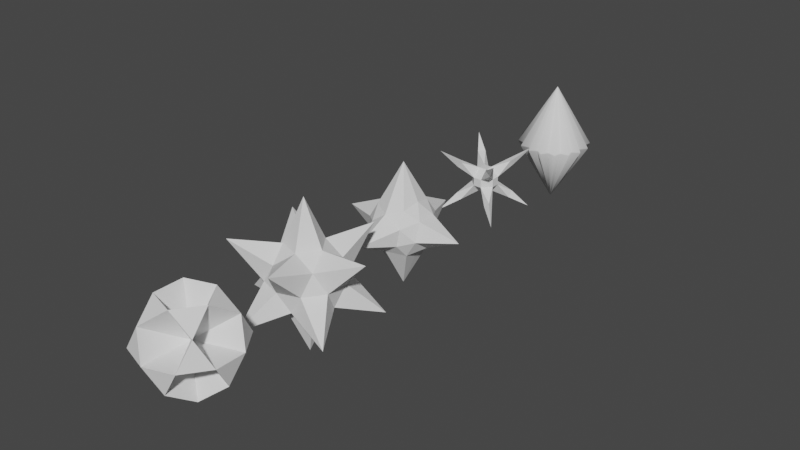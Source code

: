 # Source: gem.blend  (saved by Blender 2.83.19; exported with 4.5.12 LTS)
import bpy
from mathutils import Matrix  # noqa: F401  (used for matrix-valued properties, if any)

bpy.ops.wm.read_factory_settings(use_empty=True)
scene = bpy.context.scene
scene.name = 'Scene'

# ---- collections
col_collection = bpy.data.collections.new('Collection'); scene.collection.children.link(col_collection)

# ---- world
world_world = bpy.data.worlds.new('World'); scene.world = world_world
world_world.use_nodes = True; world_world.node_tree.nodes.clear()
_N = world_world.node_tree.nodes; _L = world_world.node_tree.links
n0 = _N.new('ShaderNodeOutputWorld'); n0.name = 'World Output'; n0.location = (300, 300)
n1 = _N.new('ShaderNodeBackground'); n1.name = 'Background'; n1.location = (10, 300)
n1.inputs[0].default_value = (0.05088, 0.05088, 0.05088, 1.0)
_L.new(n1.outputs[0], n0.inputs[0])
n0.is_active_output = True
world_world.color = (0.05088, 0.05088, 0.05088)
world_world.use_sun_shadow = False
world_world.sun_shadow_jitter_overblur = 0.0

# ---- meshes
me_ico = bpy.data.meshes.new('Ico 球體')
me_ico.from_pydata([(0.0, 0.0, -2.0), (0.7236, -0.5257, -0.4472), (-0.2764, -0.8506, -0.4472), (-0.8944, 0.0, -0.4472), (-0.2764, 0.8506, -0.4472), (0.7236, 0.5257, -0.4472), (0.2764, -0.8506, 0.4472), (-0.7236, -0.5257, 0.4472), (-0.7236, 0.5257, 0.4472), (0.2764, 0.8506, 0.4472), (0.8944, 0.0, 0.4472), (0.0, 0.0, 2.0), (-0.1625, -0.5, -0.8507), (0.4253, -0.309, -0.8507), (0.2629, -0.809, -0.5257), (0.8506, 0.0, -0.5257), (0.4253, 0.309, -0.8507), (-0.5257, 0.0, -0.8507), (-0.6882, -0.5, -0.5257), (-0.1625, 0.5, -0.8507), (-0.6882, 0.5, -0.5257), (0.2629, 0.809, -0.5257), (1.951, 0.0, 0.0), (1.951, 0.0, 0.0), (0.0, -2.0, 0.0), (0.5878, -0.809, 0.0), (-1.951, 0.0, 0.0), (-0.5878, -0.809, 0.0), (-0.5878, 0.809, 0.0), (-1.951, 0.0, 0.0), (0.5878, 0.809, 0.0), (0.0, 2.0, 0.0), (0.6882, -0.5, 0.5257), (-0.2629, -0.809, 0.5257), (-0.8506, 0.0, 0.5257), (-0.2629, 0.809, 0.5257), (0.6882, 0.5, 0.5257), (0.1625, -0.5, 0.8507), (0.5257, 0.0, 0.8507), (-0.4253, -0.309, 0.8507), (-0.4253, 0.309, 0.8507), (0.1625, 0.5, 0.8507)], [], [(0, 13, 12), (1, 13, 15), (0, 12, 17), (0, 17, 19), (0, 19, 16), (1, 15, 22), (2, 14, 24), (3, 18, 26), (4, 20, 28), (5, 21, 30), (1, 22, 25), (2, 24, 27), (3, 26, 29), (4, 28, 31), (5, 30, 23), (6, 32, 37), (7, 33, 39), (8, 34, 40), (9, 35, 41), (10, 36, 38), (38, 41, 11), (38, 36, 41), (36, 9, 41), (41, 40, 11), (41, 35, 40), (35, 8, 40), (40, 39, 11), (40, 34, 39), (34, 7, 39), (39, 37, 11), (39, 33, 37), (33, 6, 37), (37, 38, 11), (37, 32, 38), (32, 10, 38), (23, 36, 10), (23, 30, 36), (30, 9, 36), (31, 35, 9), (31, 28, 35), (28, 8, 35), (29, 34, 8), (29, 26, 34), (26, 7, 34), (27, 33, 7), (27, 24, 33), (24, 6, 33), (25, 32, 6), (25, 22, 32), (22, 10, 32), (30, 31, 9), (30, 21, 31), (21, 4, 31), (28, 29, 8), (28, 20, 29), (20, 3, 29), (26, 27, 7), (26, 18, 27), (18, 2, 27), (24, 25, 6), (24, 14, 25), (14, 1, 25), (22, 23, 10), (22, 15, 23), (15, 5, 23), (16, 21, 5), (16, 19, 21), (19, 4, 21), (19, 20, 4), (19, 17, 20), (17, 3, 20), (17, 18, 3), (17, 12, 18), (12, 2, 18), (15, 16, 5), (15, 13, 16), (13, 0, 16), (12, 14, 2), (12, 13, 14), (13, 1, 14)])
_uv = me_ico.uv_layers.new(name='UVMap')
_uv.uv.foreach_set('vector', [0.8182, 0.0, 0.7727, 0.07873, 0.8636, 0.07873, 0.7273, 0.1575, 0.6818, 0.07873, 0.6364, 0.1575, 0.09091, 0.0, 0.04545, 0.07873, 0.1364, 0.07873, 0.2727, 0.0, 0.2273, 0.07873, 0.3182, 0.07873, 0.4545, 0.0, 0.4091, 0.07873, 0.5, 0.07873, 0.7273, 0.1575, 0.6364, 0.1575, 0.6818, 0.2362, 0.9091, 0.1575, 0.8182, 0.1575, 0.8636, 0.2362, 0.1818, 0.1575, 0.09091, 0.1575, 0.1364, 0.2362, 0.3636, 0.1575, 0.2727, 0.1575, 0.3182, 0.2362, 0.5455, 0.1575, 0.4545, 0.1575, 0.5, 0.2362, 0.7273, 0.1575, 0.6818, 0.2362, 0.7727, 0.2362, 0.9091, 0.1575, 0.8636, 0.2362, 0.9545, 0.2362, 0.1818, 0.1575, 0.1364, 0.2362, 0.2273, 0.2362, 0.3636, 0.1575, 0.3182, 0.2362, 0.4091, 0.2362, 0.5455, 0.1575, 0.5, 0.2362, 0.5909, 0.2362, 0.8182, 0.3149, 0.7273, 0.3149, 0.7727, 0.3937, 1.0, 0.3149, 0.9091, 0.3149, 0.9545, 0.3937, 0.2727, 0.3149, 0.1818, 0.3149, 0.2273, 0.3937, 0.4545, 0.3149, 0.3636, 0.3149, 0.4091, 0.3937, 0.6364, 0.3149, 0.5455, 0.3149, 0.5909, 0.3937, 0.5909, 0.3937, 0.5, 0.3937, 0.5455, 0.4724, 0.5909, 0.3937, 0.5455, 0.3149, 0.5, 0.3937, 0.5455, 0.3149, 0.4545, 0.3149, 0.5, 0.3937, 0.4091, 0.3937, 0.3182, 0.3937, 0.3636, 0.4724, 0.4091, 0.3937, 0.3636, 0.3149, 0.3182, 0.3937, 0.3636, 0.3149, 0.2727, 0.3149, 0.3182, 0.3937, 0.2273, 0.3937, 0.1364, 0.3937, 0.1818, 0.4724, 0.2273, 0.3937, 0.1818, 0.3149, 0.1364, 0.3937, 0.1818, 0.3149, 0.09091, 0.3149, 0.1364, 0.3937, 0.9545, 0.3937, 0.8636, 0.3937, 0.9091, 0.4724, 0.9545, 0.3937, 0.9091, 0.3149, 0.8636, 0.3937, 0.9091, 0.3149, 0.8182, 0.3149, 0.8636, 0.3937, 0.7727, 0.3937, 0.6818, 0.3937, 0.7273, 0.4724, 0.7727, 0.3937, 0.7273, 0.3149, 0.6818, 0.3937, 0.7273, 0.3149, 0.6364, 0.3149, 0.6818, 0.3937, 0.5909, 0.2362, 0.5455, 0.3149, 0.6364, 0.3149, 0.5909, 0.2362, 0.5, 0.2362, 0.5455, 0.3149, 0.5, 0.2362, 0.4545, 0.3149, 0.5455, 0.3149, 0.4091, 0.2362, 0.3636, 0.3149, 0.4545, 0.3149, 0.4091, 0.2362, 0.3182, 0.2362, 0.3636, 0.3149, 0.3182, 0.2362, 0.2727, 0.3149, 0.3636, 0.3149, 0.2273, 0.2362, 0.1818, 0.3149, 0.2727, 0.3149, 0.2273, 0.2362, 0.1364, 0.2362, 0.1818, 0.3149, 0.1364, 0.2362, 0.09091, 0.3149, 0.1818, 0.3149, 0.9545, 0.2362, 0.9091, 0.3149, 1.0, 0.3149, 0.9545, 0.2362, 0.8636, 0.2362, 0.9091, 0.3149, 0.8636, 0.2362, 0.8182, 0.3149, 0.9091, 0.3149, 0.7727, 0.2362, 0.7273, 0.3149, 0.8182, 0.3149, 0.7727, 0.2362, 0.6818, 0.2362, 0.7273, 0.3149, 0.6818, 0.2362, 0.6364, 0.3149, 0.7273, 0.3149, 0.5, 0.2362, 0.4091, 0.2362, 0.4545, 0.3149, 0.5, 0.2362, 0.4545, 0.1575, 0.4091, 0.2362, 0.4545, 0.1575, 0.3636, 0.1575, 0.4091, 0.2362, 0.3182, 0.2362, 0.2273, 0.2362, 0.2727, 0.3149, 0.3182, 0.2362, 0.2727, 0.1575, 0.2273, 0.2362, 0.2727, 0.1575, 0.1818, 0.1575, 0.2273, 0.2362, 0.1364, 0.2362, 0.04545, 0.2362, 0.09091, 0.3149, 0.1364, 0.2362, 0.09091, 0.1575, 0.04545, 0.2362, 0.09091, 0.1575, 0.0, 0.1575, 0.04545, 0.2362, 0.8636, 0.2362, 0.7727, 0.2362, 0.8182, 0.3149, 0.8636, 0.2362, 0.8182, 0.1575, 0.7727, 0.2362, 0.8182, 0.1575, 0.7273, 0.1575, 0.7727, 0.2362, 0.6818, 0.2362, 0.5909, 0.2362, 0.6364, 0.3149, 0.6818, 0.2362, 0.6364, 0.1575, 0.5909, 0.2362, 0.6364, 0.1575, 0.5455, 0.1575, 0.5909, 0.2362, 0.5, 0.07873, 0.4545, 0.1575, 0.5455, 0.1575, 0.5, 0.07873, 0.4091, 0.07873, 0.4545, 0.1575, 0.4091, 0.07873, 0.3636, 0.1575, 0.4545, 0.1575, 0.3182, 0.07873, 0.2727, 0.1575, 0.3636, 0.1575, 0.3182, 0.07873, 0.2273, 0.07873, 0.2727, 0.1575, 0.2273, 0.07873, 0.1818, 0.1575, 0.2727, 0.1575, 0.1364, 0.07873, 0.09091, 0.1575, 0.1818, 0.1575, 0.1364, 0.07873, 0.04545, 0.07873, 0.09091, 0.1575, 0.04545, 0.07873, 0.0, 0.1575, 0.09091, 0.1575, 0.6364, 0.1575, 0.5909, 0.07873, 0.5455, 0.1575, 0.6364, 0.1575, 0.6818, 0.07873, 0.5909, 0.07873, 0.6818, 0.07873, 0.6364, 0.0, 0.5909, 0.07873, 0.8636, 0.07873, 0.8182, 0.1575, 0.9091, 0.1575, 0.8636, 0.07873, 0.7727, 0.07873, 0.8182, 0.1575, 0.7727, 0.07873, 0.7273, 0.1575, 0.8182, 0.1575])
me_ico.use_remesh_fix_poles = True
me_ico.use_remesh_preserve_attributes = False
me_ico.use_mirror_vertex_groups = False
me_ico.update()
me_001 = bpy.data.meshes.new('圓柱體.001')
me_001.from_pydata([(-0.01263, 0.01149, 0.4785), (-0.01263, 0.505, -0.01262), (-0.01202, 0.01143, 0.4785), (0.1064, 0.5925, -0.008988), (-0.01143, 0.01126, 0.4785), (0.1774, 0.4672, -0.01262), (-0.01089, 0.01097, 0.4785), (0.3217, 0.5033, -0.008988), (-0.01042, 0.01058, 0.4785), (0.3386, 0.3596, -0.01262), (-0.01003, 0.0101, 0.4785), (0.4865, 0.3385, -0.008988), (-0.009741, 0.009565, 0.4785), (0.4462, 0.1984, -0.01262), (-0.009563, 0.008979, 0.4785), (0.5757, 0.1232, -0.008988), (-0.009503, 0.00837, 0.4785), (0.484, 0.00837, -0.01262), (-0.009563, 0.007761, 0.4785), (0.5757, -0.1098, -0.008988), (-0.009741, 0.007175, 0.4785), (0.4462, -0.1817, -0.01262), (-0.01003, 0.006635, 0.4785), (0.4865, -0.3251, -0.008988), (-0.01042, 0.006162, 0.4785), (0.3386, -0.3428, -0.01262), (-0.01089, 0.005773, 0.4785), (0.3217, -0.4899, -0.008988), (-0.01143, 0.005485, 0.4785), (0.1774, -0.4505, -0.01262), (-0.01202, 0.005307, 0.4785), (0.1064, -0.5791, -0.008988), (-0.01263, 0.005247, 0.4785), (-0.01263, -0.4883, -0.01262), (-0.01324, 0.005307, 0.4785), (-0.1266, -0.5791, -0.008988), (-0.01382, 0.005484, 0.4785), (-0.2027, -0.4505, -0.01262), (-0.01436, 0.005773, 0.4785), (-0.3419, -0.4899, -0.008988), (-0.01483, 0.006161, 0.4785), (-0.3638, -0.3428, -0.01262), (-0.01522, 0.006635, 0.4785), (-0.5067, -0.3251, -0.008988), (-0.01551, 0.007174, 0.4785), (-0.4715, -0.1817, -0.01262), (-0.01569, 0.007761, 0.4785), (-0.5959, -0.1098, -0.008988), (-0.01575, 0.00837, 0.4785), (-0.5093, 0.00837, -0.01262), (-0.01569, 0.008979, 0.4785), (-0.5959, 0.1232, -0.008988), (-0.01551, 0.009565, 0.4785), (-0.4715, 0.1984, -0.01262), (-0.01522, 0.01011, 0.4785), (-0.5067, 0.3385, -0.008988), (-0.01483, 0.01058, 0.4785), (-0.3638, 0.3596, -0.01262), (-0.01436, 0.01097, 0.4785), (-0.3419, 0.5033, -0.008988), (-0.01382, 0.01126, 0.4785), (-0.2027, 0.4672, -0.01262), (-0.01324, 0.01143, 0.4785), (-0.1266, 0.5925, -0.008988), (-0.01263, 0.01753, -0.5063), (-0.01263, 0.505, -0.02112), (0.1064, 0.5925, -0.01922), (-0.01084, 0.01736, -0.5063), (0.1774, 0.4672, -0.02112), (-0.00912, 0.01684, -0.5063), (0.3217, 0.5033, -0.01922), (-0.007534, 0.01599, -0.5063), (0.3386, 0.3596, -0.02112), (-0.006147, 0.01485, -0.5063), (0.4865, 0.3385, -0.01922), (-0.005006, 0.01346, -0.5063), (0.4462, 0.1984, -0.02112), (-0.004161, 0.01188, -0.5063), (0.5757, 0.1232, -0.01922), (-0.003638, 0.01016, -0.5063), (0.484, 0.00837, -0.02112), (-0.003463, 0.00837, -0.5063), (0.5757, -0.1098, -0.01922), (-0.003638, 0.006582, -0.5063), (0.4497, -0.1832, -0.02105), (-0.004161, 0.004863, -0.5063), (0.4888, -0.3267, -0.01916), (-0.005007, 0.003279, -0.5063), (0.3412, -0.3455, -0.02105), (-0.006147, 0.001891, -0.5063), (0.3217, -0.4899, -0.01922), (-0.007536, 0.0007511, -0.5063), (0.1774, -0.4505, -0.02112), (-0.00912, -9.55e-05, -0.5063), (0.1064, -0.5791, -0.01922), (-0.01084, -0.0006185, -0.5063), (-0.01263, -0.4883, -0.02112), (-0.01263, -0.0007931, -0.5063), (-0.1266, -0.5791, -0.01922), (-0.01441, -0.0006185, -0.5063), (-0.2027, -0.4505, -0.02112), (-0.01613, -9.558e-05, -0.5063), (-0.3419, -0.4899, -0.01922), (-0.01772, 0.0007499, -0.5063), (-0.3638, -0.3428, -0.02112), (-0.01911, 0.001891, -0.5063), (-0.5067, -0.3251, -0.01922), (-0.02024, 0.003278, -0.5063), (-0.4715, -0.1817, -0.02112), (-0.02109, 0.004863, -0.5063), (-0.5959, -0.1098, -0.01922), (-0.02161, 0.006582, -0.5063), (-0.5093, 0.00837, -0.02112), (-0.02179, 0.00837, -0.5063), (-0.5959, 0.1232, -0.01922), (-0.02161, 0.01016, -0.5063), (-0.4715, 0.1984, -0.02112), (-0.02109, 0.01188, -0.5063), (-0.5067, 0.3385, -0.01922), (-0.02024, 0.01346, -0.5063), (-0.3638, 0.3596, -0.02112), (-0.01911, 0.01485, -0.5063), (-0.3419, 0.5033, -0.01922), (-0.01772, 0.01599, -0.5063), (-0.2027, 0.4672, -0.02112), (-0.01613, 0.01684, -0.5063), (-0.1266, 0.5925, -0.01922), (-0.01441, 0.01736, -0.5063)], [], [(65, 1, 3, 66), (70, 7, 9, 72), (72, 9, 11, 74), (74, 11, 13, 76), (76, 13, 15, 78), (78, 15, 17, 80), (80, 17, 19, 82), (82, 19, 21, 84), (84, 21, 23, 86), (86, 23, 25, 88), (88, 25, 27, 90), (90, 27, 29, 92), (92, 29, 31, 94), (94, 31, 33, 96), (96, 33, 35, 98), (98, 35, 37, 100), (100, 37, 39, 102), (102, 39, 41, 104), (104, 41, 43, 106), (106, 43, 45, 108), (108, 45, 47, 110), (110, 47, 49, 112), (112, 49, 51, 114), (114, 51, 53, 116), (116, 53, 55, 118), (118, 55, 57, 120), (120, 57, 59, 122), (122, 59, 61, 124), (124, 61, 63, 126), (66, 3, 5, 68), (68, 5, 7, 70), (126, 63, 1, 65), (3, 1, 0, 2), (5, 3, 2, 4), (7, 5, 4, 6), (9, 7, 6, 8), (11, 9, 8, 10), (13, 11, 10, 12), (15, 13, 12, 14), (17, 15, 14, 16), (19, 17, 16, 18), (21, 19, 18, 20), (23, 21, 20, 22), (25, 23, 22, 24), (27, 25, 24, 26), (29, 27, 26, 28), (31, 29, 28, 30), (33, 31, 30, 32), (35, 33, 32, 34), (37, 35, 34, 36), (39, 37, 36, 38), (41, 39, 38, 40), (43, 41, 40, 42), (45, 43, 42, 44), (47, 45, 44, 46), (49, 47, 46, 48), (51, 49, 48, 50), (53, 51, 50, 52), (55, 53, 52, 54), (57, 55, 54, 56), (59, 57, 56, 58), (61, 59, 58, 60), (63, 61, 60, 62), (1, 63, 62, 0), (2, 0, 62, 60, 58, 56, 54, 52, 50, 48, 46, 44, 42, 40, 38, 36, 34, 32, 30, 28, 26, 24, 22, 20, 18, 16, 14, 12, 10, 8, 6, 4), (65, 66, 67, 64), (66, 68, 69, 67), (68, 70, 71, 69), (70, 72, 73, 71), (72, 74, 75, 73), (74, 76, 77, 75), (76, 78, 79, 77), (78, 80, 81, 79), (80, 82, 83, 81), (82, 84, 85, 83), (84, 86, 87, 85), (86, 88, 89, 87), (88, 90, 91, 89), (90, 92, 93, 91), (92, 94, 95, 93), (94, 96, 97, 95), (96, 98, 99, 97), (98, 100, 101, 99), (100, 102, 103, 101), (102, 104, 105, 103), (104, 106, 107, 105), (106, 108, 109, 107), (108, 110, 111, 109), (110, 112, 113, 111), (112, 114, 115, 113), (114, 116, 117, 115), (116, 118, 119, 117), (118, 120, 121, 119), (120, 122, 123, 121), (122, 124, 125, 123), (124, 126, 127, 125), (126, 65, 64, 127), (64, 67, 69, 71, 73, 75, 77, 79, 81, 83, 85, 87, 89, 91, 93, 95, 97, 99, 101, 103, 105, 107, 109, 111, 113, 115, 117, 119, 121, 123, 125, 127)])
me_001.polygons.foreach_set('use_smooth', [True] * 98)
_uv = me_001.uv_layers.new(name='UVMap')
_uv.uv.foreach_set('vector', [1.0, 0.7456, 1.0, 0.7528, 0.9688, 0.7528, 0.9688, 0.7456, 0.9062, 0.7456, 0.9062, 0.7528, 0.875, 0.7528, 0.875, 0.7456, 0.875, 0.7456, 0.875, 0.7528, 0.8438, 0.7528, 0.8437, 0.7456, 0.8438, 0.7456, 0.8438, 0.7528, 0.8125, 0.7528, 0.8125, 0.7456, 0.8125, 0.7456, 0.8125, 0.7528, 0.7812, 0.7528, 0.7812, 0.7456, 0.7812, 0.7456, 0.7812, 0.7528, 0.75, 0.7528, 0.75, 0.7456, 0.75, 0.7456, 0.75, 0.7528, 0.7188, 0.7528, 0.7188, 0.7456, 0.7188, 0.7456, 0.7188, 0.7528, 0.6875, 0.7528, 0.6875, 0.7456, 0.6875, 0.7456, 0.6875, 0.7528, 0.6562, 0.7528, 0.6562, 0.7456, 0.6562, 0.7456, 0.6562, 0.7528, 0.625, 0.7528, 0.625, 0.7456, 0.625, 0.7456, 0.625, 0.7528, 0.5938, 0.7528, 0.5938, 0.7456, 0.5938, 0.7456, 0.5938, 0.7528, 0.5625, 0.7528, 0.5625, 0.7456, 0.5625, 0.7456, 0.5625, 0.7528, 0.5312, 0.7528, 0.5312, 0.7456, 0.5312, 0.7456, 0.5312, 0.7528, 0.5, 0.7528, 0.5, 0.7456, 0.5, 0.7456, 0.5, 0.7528, 0.4688, 0.7528, 0.4688, 0.7456, 0.4688, 0.7456, 0.4688, 0.7528, 0.4375, 0.7528, 0.4375, 0.7456, 0.4375, 0.7456, 0.4375, 0.7528, 0.4062, 0.7528, 0.4062, 0.7456, 0.4062, 0.7456, 0.4062, 0.7528, 0.375, 0.7528, 0.375, 0.7456, 0.375, 0.7456, 0.375, 0.7528, 0.3438, 0.7528, 0.3437, 0.7456, 0.3438, 0.7456, 0.3438, 0.7528, 0.3125, 0.7528, 0.3125, 0.7456, 0.3125, 0.7456, 0.3125, 0.7528, 0.2812, 0.7528, 0.2812, 0.7456, 0.2812, 0.7456, 0.2812, 0.7528, 0.25, 0.7528, 0.25, 0.7456, 0.25, 0.7456, 0.25, 0.7528, 0.2188, 0.7528, 0.2187, 0.7456, 0.2188, 0.7456, 0.2188, 0.7528, 0.1875, 0.7528, 0.1875, 0.7456, 0.1875, 0.7456, 0.1875, 0.7528, 0.1562, 0.7528, 0.1562, 0.7456, 0.1562, 0.7456, 0.1562, 0.7528, 0.125, 0.7528, 0.125, 0.7456, 0.125, 0.7456, 0.125, 0.7528, 0.09375, 0.7528, 0.09375, 0.7456, 0.09375, 0.7456, 0.09375, 0.7528, 0.0625, 0.7528, 0.0625, 0.7456, 0.0625, 0.7456, 0.0625, 0.7528, 0.03125, 0.7528, 0.03125, 0.7456, 0.9688, 0.7456, 0.9688, 0.7528, 0.9375, 0.7528, 0.9375, 0.7456, 0.9375, 0.7456, 0.9375, 0.7528, 0.9062, 0.7528, 0.9062, 0.7456, 0.03125, 0.7456, 0.03125, 0.7528, 0.0, 0.7528, 0.0, 0.7456, 0.9688, 0.7528, 1.0, 0.7528, 0.9845, 1.0, 0.9843, 1.0, 0.9375, 0.7528, 0.9688, 0.7528, 0.9532, 1.0, 0.953, 1.0, 0.9062, 0.7528, 0.9375, 0.7528, 0.922, 1.0, 0.9218, 1.0, 0.875, 0.7528, 0.9062, 0.7528, 0.8907, 1.0, 0.8905, 1.0, 0.8438, 0.7528, 0.875, 0.7528, 0.8595, 1.0, 0.8593, 1.0, 0.8125, 0.7528, 0.8438, 0.7528, 0.8282, 1.0, 0.828, 1.0, 0.7812, 0.7528, 0.8125, 0.7528, 0.797, 1.0, 0.7968, 1.0, 0.75, 0.7528, 0.7812, 0.7528, 0.7657, 1.0, 0.7655, 1.0, 0.7188, 0.7528, 0.75, 0.7528, 0.7345, 1.0, 0.7343, 1.0, 0.6875, 0.7528, 0.7188, 0.7528, 0.7032, 1.0, 0.703, 1.0, 0.6562, 0.7528, 0.6875, 0.7528, 0.672, 1.0, 0.6718, 1.0, 0.625, 0.7528, 0.6562, 0.7528, 0.6407, 1.0, 0.6405, 1.0, 0.5938, 0.7528, 0.625, 0.7528, 0.6095, 1.0, 0.6093, 1.0, 0.5625, 0.7528, 0.5938, 0.7528, 0.5782, 1.0, 0.578, 1.0, 0.5312, 0.7528, 0.5625, 0.7528, 0.547, 1.0, 0.5468, 1.0, 0.5, 0.7528, 0.5312, 0.7528, 0.5157, 1.0, 0.5155, 1.0, 0.4688, 0.7528, 0.5, 0.7528, 0.4845, 1.0, 0.4843, 1.0, 0.4375, 0.7528, 0.4688, 0.7528, 0.4532, 1.0, 0.453, 1.0, 0.4062, 0.7528, 0.4375, 0.7528, 0.422, 1.0, 0.4218, 1.0, 0.375, 0.7528, 0.4062, 0.7528, 0.3907, 1.0, 0.3905, 1.0, 0.3438, 0.7528, 0.375, 0.7528, 0.3595, 1.0, 0.3593, 1.0, 0.3125, 0.7528, 0.3438, 0.7528, 0.3282, 1.0, 0.328, 1.0, 0.2812, 0.7528, 0.3125, 0.7528, 0.297, 1.0, 0.2968, 1.0, 0.25, 0.7528, 0.2812, 0.7528, 0.2657, 1.0, 0.2655, 1.0, 0.2188, 0.7528, 0.25, 0.7528, 0.2345, 1.0, 0.2343, 1.0, 0.1875, 0.7528, 0.2188, 0.7528, 0.2032, 1.0, 0.203, 1.0, 0.1562, 0.7528, 0.1875, 0.7528, 0.172, 1.0, 0.1718, 1.0, 0.125, 0.7528, 0.1562, 0.7528, 0.1407, 1.0, 0.1405, 1.0, 0.09375, 0.7528, 0.125, 0.7528, 0.1095, 1.0, 0.1093, 1.0, 0.0625, 0.7528, 0.09375, 0.7528, 0.07822, 1.0, 0.07803, 1.0, 0.03125, 0.7528, 0.0625, 0.7528, 0.04697, 1.0, 0.04678, 1.0, 0.0, 0.7528, 0.03125, 0.7528, 0.01572, 1.0, 0.01553, 1.0, 0.2503, 0.2515, 0.25, 0.2515, 0.2497, 0.2515, 0.2494, 0.2514, 0.2492, 0.2513, 0.2489, 0.2511, 0.2487, 0.2508, 0.2486, 0.2506, 0.2485, 0.2503, 0.2485, 0.25, 0.2485, 0.2497, 0.2486, 0.2494, 0.2487, 0.2492, 0.2489, 0.2489, 0.2492, 0.2487, 0.2494, 0.2486, 0.2497, 0.2485, 0.25, 0.2485, 0.2503, 0.2485, 0.2506, 0.2486, 0.2508, 0.2487, 0.2511, 0.2489, 0.2513, 0.2492, 0.2514, 0.2494, 0.2515, 0.2497, 0.2515, 0.25, 0.2515, 0.2503, 0.2514, 0.2506, 0.2513, 0.2508, 0.2511, 0.2511, 0.2508, 0.2513, 0.2506, 0.2514, 1.0, 0.7456, 0.9688, 0.7456, 0.9841, 0.5, 0.9847, 0.5, 0.9688, 0.7456, 0.9375, 0.7456, 0.9528, 0.5, 0.9534, 0.5, 0.9375, 0.7456, 0.9062, 0.7456, 0.9216, 0.5, 0.9222, 0.5, 0.9062, 0.7456, 0.875, 0.7456, 0.8903, 0.5, 0.8909, 0.5, 0.875, 0.7456, 0.8437, 0.7456, 0.8591, 0.5, 0.8597, 0.5, 0.8438, 0.7456, 0.8125, 0.7456, 0.8278, 0.5, 0.8284, 0.5, 0.8125, 0.7456, 0.7812, 0.7456, 0.7966, 0.5, 0.7972, 0.5, 0.7812, 0.7456, 0.75, 0.7456, 0.7653, 0.5, 0.7659, 0.5, 0.75, 0.7456, 0.7188, 0.7456, 0.7341, 0.5, 0.7347, 0.5, 0.7188, 0.7456, 0.6875, 0.7456, 0.7028, 0.5, 0.7034, 0.5, 0.6875, 0.7456, 0.6562, 0.7456, 0.6716, 0.5, 0.6722, 0.5, 0.6562, 0.7456, 0.625, 0.7456, 0.6403, 0.5, 0.6409, 0.5, 0.625, 0.7456, 0.5938, 0.7456, 0.6091, 0.5, 0.6097, 0.5, 0.5938, 0.7456, 0.5625, 0.7456, 0.5778, 0.5, 0.5784, 0.5, 0.5625, 0.7456, 0.5312, 0.7456, 0.5466, 0.5, 0.5472, 0.5, 0.5312, 0.7456, 0.5, 0.7456, 0.5153, 0.5, 0.5159, 0.5, 0.5, 0.7456, 0.4688, 0.7456, 0.4841, 0.5, 0.4847, 0.5, 0.4688, 0.7456, 0.4375, 0.7456, 0.4528, 0.5, 0.4534, 0.5, 0.4375, 0.7456, 0.4062, 0.7456, 0.4216, 0.5, 0.4222, 0.5, 0.4062, 0.7456, 0.375, 0.7456, 0.3903, 0.5, 0.3909, 0.5, 0.375, 0.7456, 0.3437, 0.7456, 0.3591, 0.5, 0.3597, 0.5, 0.3438, 0.7456, 0.3125, 0.7456, 0.3278, 0.5, 0.3284, 0.5, 0.3125, 0.7456, 0.2812, 0.7456, 0.2966, 0.5, 0.2972, 0.5, 0.2812, 0.7456, 0.25, 0.7456, 0.2653, 0.5, 0.2659, 0.5, 0.25, 0.7456, 0.2187, 0.7456, 0.2341, 0.5, 0.2347, 0.5, 0.2188, 0.7456, 0.1875, 0.7456, 0.2028, 0.5, 0.2034, 0.5, 0.1875, 0.7456, 0.1562, 0.7456, 0.1716, 0.5, 0.1722, 0.5, 0.1562, 0.7456, 0.125, 0.7456, 0.1403, 0.5, 0.1409, 0.5, 0.125, 0.7456, 0.09375, 0.7456, 0.1091, 0.5, 0.1097, 0.5, 0.09375, 0.7456, 0.0625, 0.7456, 0.07784, 0.5, 0.07841, 0.5, 0.0625, 0.7456, 0.03125, 0.7456, 0.04659, 0.5, 0.04716, 0.5, 0.03125, 0.7456, 0.0, 0.7456, 0.01534, 0.5, 0.01591, 0.5, 0.75, 0.2544, 0.7509, 0.2543, 0.7517, 0.2541, 0.7525, 0.2537, 0.7531, 0.2531, 0.7537, 0.2525, 0.7541, 0.2517, 0.7543, 0.2509, 0.7544, 0.25, 0.7543, 0.2491, 0.7541, 0.2483, 0.7537, 0.2475, 0.7531, 0.2469, 0.7525, 0.2463, 0.7517, 0.2459, 0.7509, 0.2457, 0.75, 0.2456, 0.7491, 0.2457, 0.7483, 0.2459, 0.7475, 0.2463, 0.7469, 0.2469, 0.7463, 0.2475, 0.7459, 0.2483, 0.7457, 0.2491, 0.7456, 0.25, 0.7457, 0.2509, 0.7459, 0.2517, 0.7463, 0.2525, 0.7469, 0.2531, 0.7475, 0.2537, 0.7483, 0.2541, 0.7491, 0.2543])
me_001.use_remesh_fix_poles = True
me_001.use_remesh_preserve_attributes = False
me_001.use_mirror_vertex_groups = False
me_001.update()
me_x = bpy.data.meshes.new('立方體')
me_x.from_pydata([(-0.999, -0.999, -0.999), (-0.999, -0.999, 0.999), (-0.999, 0.999, -0.999), (-0.999, 0.999, 0.999), (0.999, -0.999, -0.999), (0.999, -0.999, 0.999), (0.999, 0.999, -0.999), (0.999, 0.999, 0.999), (-0.999, -0.999, -0.999), (-0.999, -0.999, 0.999), (0.1332, -0.3995, -0.1332), (-0.1332, -0.3995, -0.1332), (0.1332, -0.3995, 0.1332), (-0.1332, -0.3995, 0.1332), (-0.1332, 0.3995, -0.1332), (0.1332, 0.3995, -0.1332), (-0.1332, 0.3995, 0.1332), (0.1332, 0.3995, 0.1332), (0.3995, 0.1332, -0.1332), (0.3995, -0.1332, -0.1332), (0.3995, 0.1332, 0.1332), (0.3995, -0.1332, 0.1332), (-0.3995, -0.1332, -0.1332), (-0.3995, 0.1332, -0.1332), (-0.3995, -0.1332, 0.1332), (-0.3995, 0.1332, 0.1332), (0.1332, 0.1332, 0.3995), (0.1332, -0.1332, 0.3995), (-0.1332, 0.1332, 0.3995), (-0.1332, -0.1332, 0.3995), (-0.1332, 0.1332, -0.3995), (-0.1332, -0.1332, -0.3995), (0.1332, 0.1332, -0.3995), (0.1332, -0.1332, -0.3995), (-0.1332, -0.3995, -0.1332), (-0.3995, -0.1332, -0.1332), (-0.616, -0.616, -0.4458), (-0.3995, -0.1332, 0.1332), (-0.1332, -0.3995, 0.1332), (-0.616, -0.616, 0.4458), (-0.1332, 0.3995, 0.1332), (-0.3995, 0.1332, 0.1332), (-0.616, 0.616, 0.4458), (-0.3995, 0.1332, -0.1332), (-0.1332, 0.3995, -0.1332), (-0.616, 0.616, -0.4458), (0.3995, 0.1332, 0.1332), (0.1332, 0.3995, 0.1332), (0.616, 0.616, 0.4458), (0.1332, 0.3995, -0.1332), (0.3995, 0.1332, -0.1332), (0.616, 0.616, -0.4458), (0.1332, -0.3995, 0.1332), (0.3995, -0.1332, 0.1332), (0.616, -0.616, 0.4458), (0.3995, -0.1332, -0.1332), (0.1332, -0.3995, -0.1332), (0.616, -0.616, -0.4458), (0.1332, 0.1332, -0.3995), (0.1332, 0.3995, -0.1332), (0.4458, 0.616, -0.616), (-0.1332, 0.3995, -0.1332), (-0.1332, 0.1332, -0.3995), (-0.4458, 0.616, -0.616), (-0.1332, 0.1332, 0.3995), (-0.1332, 0.3995, 0.1332), (-0.4458, 0.616, 0.616), (0.1332, 0.3995, 0.1332), (0.1332, 0.1332, 0.3995), (0.4458, 0.616, 0.616), (-0.1332, -0.1332, -0.3995), (-0.1332, -0.3995, -0.1332), (-0.4458, -0.616, -0.616), (0.1332, -0.3995, -0.1332), (0.1332, -0.1332, -0.3995), (0.4458, -0.616, -0.616), (0.1332, -0.1332, 0.3995), (0.1332, -0.3995, 0.1332), (0.4458, -0.616, 0.616), (-0.1332, -0.3995, 0.1332), (-0.1332, -0.1332, 0.3995), (-0.4458, -0.616, 0.616), (-0.1332, 0.1332, -0.3995), (-0.3995, 0.1332, -0.1332), (-0.616, 0.4458, -0.616), (-0.3995, -0.1332, -0.1332), (-0.1332, -0.1332, -0.3995), (-0.616, -0.4458, -0.616), (-0.1332, -0.1332, 0.3995), (-0.3995, -0.1332, 0.1332), (-0.616, -0.4458, 0.616), (-0.3995, 0.1332, 0.1332), (-0.1332, 0.1332, 0.3995), (-0.616, 0.4458, 0.616), (0.1332, -0.1332, -0.3995), (0.3995, -0.1332, -0.1332), (0.616, -0.4458, -0.616), (0.3995, 0.1332, -0.1332), (0.1332, 0.1332, -0.3995), (0.616, 0.4458, -0.616), (0.1332, 0.1332, 0.3995), (0.3995, 0.1332, 0.1332), (0.616, 0.4458, 0.616), (0.3995, -0.1332, 0.1332), (0.1332, -0.1332, 0.3995), (0.616, -0.4458, 0.616)], [(8, 9)], [(44, 40, 16, 14), (50, 46, 20, 18), (56, 52, 12, 10), (40, 42, 3, 66, 65, 16), (105, 104, 27, 76, 78, 5), (85, 22, 23, 83), (35, 37, 24, 22), (37, 39, 1, 90, 89, 24), (58, 60, 6, 99, 98, 32), (21, 103, 105, 5, 54, 53), (52, 54, 5, 78, 77, 12), (17, 67, 69, 7, 48, 47), (46, 48, 7, 102, 101, 20), (25, 91, 93, 3, 42, 41), (2, 45, 44, 14, 61, 63), (14, 16, 17, 15), (84, 83, 23, 43, 45, 2), (62, 58, 32, 30), (4, 57, 56, 10, 73, 75), (10, 12, 13, 11), (96, 95, 19, 55, 57, 4), (31, 33, 74, 70), (12, 77, 79, 13), (29, 88, 90, 1, 81, 80), (73, 10, 11, 71), (33, 94, 96, 4, 75, 74), (19, 21, 53, 55), (27, 29, 80, 76), (23, 25, 41, 43), (68, 64, 28, 26), (2, 63, 62, 30, 82, 84), (30, 32, 33, 31), (64, 66, 3, 93, 92, 28), (24, 89, 91, 25), (7, 69, 68, 26, 100, 102), (26, 28, 29, 27), (87, 86, 31, 70, 72, 0), (11, 13, 38, 34), (22, 24, 25, 23), (72, 71, 11, 34, 36, 0), (82, 30, 31, 86), (6, 51, 50, 18, 97, 99), (18, 20, 21, 19), (60, 59, 15, 49, 51, 6), (20, 101, 103, 21), (16, 65, 67, 17), (32, 98, 94, 33), (61, 14, 15, 59), (97, 18, 19, 95), (15, 17, 47, 49), (100, 26, 27, 104), (13, 79, 81, 1, 39, 38), (28, 92, 88, 29), (34, 35, 36), (37, 38, 39), (40, 41, 42), (43, 44, 45), (46, 47, 48), (49, 50, 51), (52, 53, 54), (55, 56, 57), (58, 59, 60), (61, 62, 63), (64, 65, 66), (67, 68, 69), (70, 71, 72), (73, 74, 75), (76, 77, 78), (79, 80, 81), (82, 83, 84), (85, 86, 87), (88, 89, 90), (91, 92, 93), (94, 95, 96), (97, 98, 99), (100, 101, 102), (103, 104, 105), (34, 38, 37, 35), (40, 44, 43, 41), (46, 50, 49, 47), (52, 56, 55, 53), (58, 62, 61, 59), (64, 68, 67, 65), (70, 74, 73, 71), (76, 80, 79, 77), (82, 86, 85, 83), (88, 92, 91, 89), (94, 98, 97, 95), (100, 104, 103, 101), (0, 36, 35, 22, 85, 87)])
_uv = me_x.uv_layers.new(name='UVMap')
_uv.uv.foreach_set('vector', [0.4583, 0.3333, 0.5417, 0.3333, 0.5417, 0.3333, 0.4583, 0.3333, 0.4583, 0.5833, 0.5417, 0.5833, 0.5417, 0.5833, 0.4583, 0.5833, 0.4583, 0.8333, 0.5417, 0.8333, 0.5417, 0.8333, 0.4583, 0.8333, 0.5417, 0.3333, 0.5718, 0.25, 0.625, 0.25, 0.625, 0.3032, 0.5417, 0.3333, 0.5417, 0.3333, 0.625, 0.6968, 0.7083, 0.6667, 0.7083, 0.6667, 0.7083, 0.6667, 0.6782, 0.75, 0.625, 0.75, 0.4583, 0.08333, 0.4583, 0.08333, 0.4583, 0.1667, 0.4583, 0.1667, 0.4583, 0.08333, 0.5417, 0.08333, 0.5417, 0.08333, 0.4583, 0.08333, 0.5417, 0.08333, 0.5718, 0.0, 0.625, 0.0, 0.625, 0.05324, 0.5417, 0.08333, 0.5417, 0.08333, 0.2917, 0.5833, 0.3218, 0.5, 0.375, 0.5, 0.375, 0.5532, 0.2917, 0.5833, 0.2917, 0.5833, 0.5417, 0.6667, 0.5417, 0.6667, 0.625, 0.6968, 0.625, 0.75, 0.5718, 0.75, 0.5417, 0.6667, 0.5417, 0.8333, 0.5718, 0.75, 0.625, 0.75, 0.625, 0.8032, 0.5417, 0.8333, 0.5417, 0.8333, 0.5417, 0.4167, 0.5417, 0.4167, 0.625, 0.4468, 0.625, 0.5, 0.5718, 0.5, 0.5417, 0.4167, 0.5417, 0.5833, 0.5718, 0.5, 0.625, 0.5, 0.625, 0.5532, 0.5417, 0.5833, 0.5417, 0.5833, 0.5417, 0.1667, 0.5417, 0.1667, 0.625, 0.1968, 0.625, 0.25, 0.5718, 0.25, 0.5417, 0.1667, 0.375, 0.25, 0.4282, 0.25, 0.4583, 0.3333, 0.4583, 0.3333, 0.4583, 0.3333, 0.375, 0.3032, 0.4583, 0.3333, 0.5417, 0.3333, 0.5417, 0.4167, 0.4583, 0.4167, 0.375, 0.1968, 0.4583, 0.1667, 0.4583, 0.1667, 0.4583, 0.1667, 0.4282, 0.25, 0.375, 0.25, 0.2083, 0.5833, 0.2917, 0.5833, 0.2917, 0.5833, 0.2083, 0.5833, 0.375, 0.75, 0.4282, 0.75, 0.4583, 0.8333, 0.4583, 0.8333, 0.4583, 0.8333, 0.375, 0.8032, 0.4583, 0.8333, 0.5417, 0.8333, 0.5417, 0.9167, 0.4583, 0.9167, 0.375, 0.6968, 0.4583, 0.6667, 0.4583, 0.6667, 0.4583, 0.6667, 0.4282, 0.75, 0.375, 0.75, 0.2083, 0.6667, 0.2917, 0.6667, 0.2917, 0.6667, 0.2083, 0.6667, 0.5417, 0.8333, 0.5417, 0.8333, 0.5417, 0.9167, 0.5417, 0.9167, 0.7917, 0.6667, 0.7917, 0.6667, 0.875, 0.6968, 0.875, 0.75, 0.8218, 0.75, 0.7917, 0.6667, 0.4583, 0.8333, 0.4583, 0.8333, 0.4583, 0.9167, 0.4583, 0.9167, 0.2917, 0.6667, 0.2917, 0.6667, 0.375, 0.6968, 0.375, 0.75, 0.3218, 0.75, 0.2917, 0.6667, 0.4583, 0.6667, 0.5417, 0.6667, 0.5417, 0.6667, 0.4583, 0.6667, 0.7083, 0.6667, 0.7917, 0.6667, 0.7917, 0.6667, 0.7083, 0.6667, 0.4583, 0.1667, 0.5417, 0.1667, 0.5417, 0.1667, 0.4583, 0.1667, 0.7083, 0.5833, 0.7917, 0.5833, 0.7917, 0.5833, 0.7083, 0.5833, 0.125, 0.5, 0.1782, 0.5, 0.2083, 0.5833, 0.2083, 0.5833, 0.2083, 0.5833, 0.125, 0.5532, 0.2083, 0.5833, 0.2917, 0.5833, 0.2917, 0.6667, 0.2083, 0.6667, 0.7917, 0.5833, 0.8218, 0.5, 0.875, 0.5, 0.875, 0.5532, 0.7917, 0.5833, 0.7917, 0.5833, 0.5417, 0.08333, 0.5417, 0.08333, 0.5417, 0.1667, 0.5417, 0.1667, 0.625, 0.5, 0.6782, 0.5, 0.7083, 0.5833, 0.7083, 0.5833, 0.7083, 0.5833, 0.625, 0.5532, 0.7083, 0.5833, 0.7917, 0.5833, 0.7917, 0.6667, 0.7083, 0.6667, 0.125, 0.6968, 0.2083, 0.6667, 0.2083, 0.6667, 0.2083, 0.6667, 0.1782, 0.75, 0.125, 0.75, 0.4583, 0.9167, 0.5417, 0.9167, 0.5417, 0.9167, 0.4583, 0.9167, 0.4583, 0.08333, 0.5417, 0.08333, 0.5417, 0.1667, 0.4583, 0.1667, 0.375, 0.9468, 0.4583, 0.9167, 0.4583, 0.9167, 0.4583, 0.9167, 0.4282, 1.0, 0.375, 1.0, 0.2083, 0.5833, 0.2083, 0.5833, 0.2083, 0.6667, 0.2083, 0.6667, 0.375, 0.5, 0.4282, 0.5, 0.4583, 0.5833, 0.4583, 0.5833, 0.4583, 0.5833, 0.375, 0.5532, 0.4583, 0.5833, 0.5417, 0.5833, 0.5417, 0.6667, 0.4583, 0.6667, 0.375, 0.4468, 0.4583, 0.4167, 0.4583, 0.4167, 0.4583, 0.4167, 0.4282, 0.5, 0.375, 0.5, 0.5417, 0.5833, 0.5417, 0.5833, 0.5417, 0.6667, 0.5417, 0.6667, 0.5417, 0.3333, 0.5417, 0.3333, 0.5417, 0.4167, 0.5417, 0.4167, 0.2917, 0.5833, 0.2917, 0.5833, 0.2917, 0.6667, 0.2917, 0.6667, 0.4583, 0.3333, 0.4583, 0.3333, 0.4583, 0.4167, 0.4583, 0.4167, 0.4583, 0.5833, 0.4583, 0.5833, 0.4583, 0.6667, 0.4583, 0.6667, 0.4583, 0.4167, 0.5417, 0.4167, 0.5417, 0.4167, 0.4583, 0.4167, 0.7083, 0.5833, 0.7083, 0.5833, 0.7083, 0.6667, 0.7083, 0.6667, 0.5417, 0.9167, 0.5417, 0.9167, 0.625, 0.9468, 0.625, 1.0, 0.5718, 1.0, 0.5417, 0.9167, 0.7917, 0.5833, 0.7917, 0.5833, 0.7917, 0.6667, 0.7917, 0.6667, 0.4583, 0.9167, 0.4583, 1.0, 0.4583, 1.0, 0.5417, 0.08333, 0.5417, 0.0, 0.5718, 0.0, 0.5417, 0.3333, 0.5417, 0.25, 0.5718, 0.25, 0.4583, 0.1667, 0.4583, 0.25, 0.4282, 0.25, 0.5417, 0.5833, 0.5417, 0.5, 0.5718, 0.5, 0.4583, 0.4167, 0.4583, 0.5, 0.4282, 0.5, 0.5417, 0.8333, 0.5417, 0.75, 0.5718, 0.75, 0.4583, 0.6667, 0.4583, 0.75, 0.4282, 0.75, 0.2917, 0.5833, 0.2917, 0.5, 0.3218, 0.5, 0.4583, 0.3333, 0.375, 0.3333, 0.375, 0.3032, 0.7917, 0.5833, 0.7917, 0.5, 0.8218, 0.5, 0.5417, 0.4167, 0.625, 0.4167, 0.625, 0.4468, 0.2083, 0.6667, 0.2083, 0.75, 0.2083, 0.75, 0.4583, 0.8333, 0.375, 0.8333, 0.375, 0.8032, 0.7083, 0.6667, 0.7083, 0.75, 0.7083, 0.75, 0.5417, 0.9167, 0.625, 0.9167, 0.625, 0.9468, 0.2083, 0.5833, 0.125, 0.5833, 0.125, 0.5532, 0.4583, 0.08333, 0.375, 0.08333, 0.375, 0.05324, 0.7917, 0.6667, 0.875, 0.6667, 0.875, 0.6968, 0.5417, 0.1667, 0.625, 0.1667, 0.625, 0.1968, 0.2917, 0.6667, 0.375, 0.6667, 0.375, 0.6968, 0.4583, 0.5833, 0.375, 0.5833, 0.375, 0.5532, 0.7083, 0.5833, 0.625, 0.5833, 0.625, 0.5532, 0.5417, 0.6667, 0.625, 0.6667, 0.625, 0.6968, 0.4583, 0.9167, 0.5417, 0.9167, 0.5417, 1.0, 0.4583, 1.0, 0.5417, 0.3333, 0.4583, 0.3333, 0.4583, 0.1667, 0.5417, 0.1667, 0.5417, 0.5833, 0.4583, 0.5833, 0.4583, 0.4167, 0.5417, 0.4167, 0.5417, 0.8333, 0.4583, 0.8333, 0.4583, 0.6667, 0.5417, 0.6667, 0.2917, 0.5833, 0.2083, 0.5833, 0.2083, 0.5, 0.2917, 0.5, 0.7917, 0.5833, 0.7083, 0.5833, 0.7083, 0.5, 0.7917, 0.5, 0.2083, 0.6667, 0.2917, 0.6667, 0.2917, 0.75, 0.2083, 0.75, 0.7083, 0.6667, 0.7917, 0.6667, 0.7917, 0.75, 0.7083, 0.75, 0.2083, 0.5833, 0.2083, 0.6667, 0.125, 0.6667, 0.125, 0.5833, 0.7917, 0.6667, 0.7917, 0.5833, 0.875, 0.5833, 0.875, 0.6667, 0.2917, 0.6667, 0.2917, 0.5833, 0.4583, 0.5833, 0.4583, 0.6667, 0.7083, 0.5833, 0.7083, 0.6667, 0.5417, 0.6667, 0.5417, 0.5833, 0.375, 0.0, 0.4282, 0.0, 0.4583, 0.08333, 0.4583, 0.08333, 0.4583, 0.08333, 0.375, 0.05324])
me_x.use_remesh_fix_poles = True
me_x.use_remesh_preserve_attributes = False
me_x.use_mirror_vertex_groups = False
me_x.update()
me_ico____001 = bpy.data.meshes.new('Ico 球體.001')
me_ico____001.from_pydata([(0.0, -6.633e-09, -2.335), (1.69, -1.228, -1.044), (-0.6455, -1.987, -1.044), (-2.089, -6.633e-09, -1.044), (-0.6455, 1.987, -1.044), (1.69, 1.228, -1.044), (0.6455, -1.987, 1.044), (-1.69, -1.228, 1.044), (-1.69, 1.228, 1.044), (0.6455, 1.987, 1.044), (2.089, -6.633e-09, 1.044), (0.0, -6.633e-09, 2.335), (-0.185, -0.5693, -0.9686), (0.4843, -0.3519, -0.9686), (0.2993, -0.9212, -0.5986), (0.9686, -6.888e-10, -0.5986), (0.4843, 0.3519, -0.9686), (-0.5986, -6.888e-10, -0.9686), (-0.7836, -0.5693, -0.5986), (-0.185, 0.5693, -0.9686), (-0.7836, 0.5693, -0.5986), (0.2993, 0.9212, -0.5986), (1.083, -0.3519, 0.0), (1.083, 0.3519, 0.0), (0.0, -1.139, 0.0), (0.6693, -0.9212, 0.0), (-1.083, -0.3519, 0.0), (-0.6693, -0.9212, 0.0), (-0.6693, 0.9212, 0.0), (-1.083, 0.3519, 0.0), (0.6693, 0.9212, 0.0), (0.0, 1.139, 0.0), (0.7836, -0.5693, 0.5986), (-0.2993, -0.9212, 0.5986), (-0.9686, -6.888e-10, 0.5986), (-0.2993, 0.9212, 0.5986), (0.7836, 0.5693, 0.5986), (0.185, -0.5693, 0.9686), (0.5986, -6.888e-10, 0.9686), (-0.4843, -0.3519, 0.9686), (-0.4843, 0.3519, 0.9686), (0.185, 0.5693, 0.9686)], [], [(0, 13, 12), (1, 13, 15), (0, 12, 17), (0, 17, 19), (0, 19, 16), (1, 15, 22), (2, 14, 24), (3, 18, 26), (4, 20, 28), (5, 21, 30), (1, 22, 25), (2, 24, 27), (3, 26, 29), (4, 28, 31), (5, 30, 23), (6, 32, 37), (7, 33, 39), (8, 34, 40), (9, 35, 41), (10, 36, 38), (38, 41, 11), (38, 36, 41), (36, 9, 41), (41, 40, 11), (41, 35, 40), (35, 8, 40), (40, 39, 11), (40, 34, 39), (34, 7, 39), (39, 37, 11), (39, 33, 37), (33, 6, 37), (37, 38, 11), (37, 32, 38), (32, 10, 38), (23, 36, 10), (23, 30, 36), (30, 9, 36), (31, 35, 9), (31, 28, 35), (28, 8, 35), (29, 34, 8), (29, 26, 34), (26, 7, 34), (27, 33, 7), (27, 24, 33), (24, 6, 33), (25, 32, 6), (25, 22, 32), (22, 10, 32), (30, 31, 9), (30, 21, 31), (21, 4, 31), (28, 29, 8), (28, 20, 29), (20, 3, 29), (26, 27, 7), (26, 18, 27), (18, 2, 27), (24, 25, 6), (24, 14, 25), (14, 1, 25), (22, 23, 10), (22, 15, 23), (15, 5, 23), (16, 21, 5), (16, 19, 21), (19, 4, 21), (19, 20, 4), (19, 17, 20), (17, 3, 20), (17, 18, 3), (17, 12, 18), (12, 2, 18), (15, 16, 5), (15, 13, 16), (13, 0, 16), (12, 14, 2), (12, 13, 14), (13, 1, 14)])
_uv = me_ico____001.uv_layers.new(name='UVMap')
_uv.uv.foreach_set('vector', [0.8182, 0.0, 0.7727, 0.07873, 0.8636, 0.07873, 0.7273, 0.1575, 0.6818, 0.07873, 0.6364, 0.1575, 0.09091, 0.0, 0.04545, 0.07873, 0.1364, 0.07873, 0.2727, 0.0, 0.2273, 0.07873, 0.3182, 0.07873, 0.4545, 0.0, 0.4091, 0.07873, 0.5, 0.07873, 0.7273, 0.1575, 0.6364, 0.1575, 0.6818, 0.2362, 0.9091, 0.1575, 0.8182, 0.1575, 0.8636, 0.2362, 0.1818, 0.1575, 0.09091, 0.1575, 0.1364, 0.2362, 0.3636, 0.1575, 0.2727, 0.1575, 0.3182, 0.2362, 0.5455, 0.1575, 0.4545, 0.1575, 0.5, 0.2362, 0.7273, 0.1575, 0.6818, 0.2362, 0.7727, 0.2362, 0.9091, 0.1575, 0.8636, 0.2362, 0.9545, 0.2362, 0.1818, 0.1575, 0.1364, 0.2362, 0.2273, 0.2362, 0.3636, 0.1575, 0.3182, 0.2362, 0.4091, 0.2362, 0.5455, 0.1575, 0.5, 0.2362, 0.5909, 0.2362, 0.8182, 0.3149, 0.7273, 0.3149, 0.7727, 0.3937, 1.0, 0.3149, 0.9091, 0.3149, 0.9545, 0.3937, 0.2727, 0.3149, 0.1818, 0.3149, 0.2273, 0.3937, 0.4545, 0.3149, 0.3636, 0.3149, 0.4091, 0.3937, 0.6364, 0.3149, 0.5455, 0.3149, 0.5909, 0.3937, 0.5909, 0.3937, 0.5, 0.3937, 0.5455, 0.4724, 0.5909, 0.3937, 0.5455, 0.3149, 0.5, 0.3937, 0.5455, 0.3149, 0.4545, 0.3149, 0.5, 0.3937, 0.4091, 0.3937, 0.3182, 0.3937, 0.3636, 0.4724, 0.4091, 0.3937, 0.3636, 0.3149, 0.3182, 0.3937, 0.3636, 0.3149, 0.2727, 0.3149, 0.3182, 0.3937, 0.2273, 0.3937, 0.1364, 0.3937, 0.1818, 0.4724, 0.2273, 0.3937, 0.1818, 0.3149, 0.1364, 0.3937, 0.1818, 0.3149, 0.09091, 0.3149, 0.1364, 0.3937, 0.9545, 0.3937, 0.8636, 0.3937, 0.9091, 0.4724, 0.9545, 0.3937, 0.9091, 0.3149, 0.8636, 0.3937, 0.9091, 0.3149, 0.8182, 0.3149, 0.8636, 0.3937, 0.7727, 0.3937, 0.6818, 0.3937, 0.7273, 0.4724, 0.7727, 0.3937, 0.7273, 0.3149, 0.6818, 0.3937, 0.7273, 0.3149, 0.6364, 0.3149, 0.6818, 0.3937, 0.5909, 0.2362, 0.5455, 0.3149, 0.6364, 0.3149, 0.5909, 0.2362, 0.5, 0.2362, 0.5455, 0.3149, 0.5, 0.2362, 0.4545, 0.3149, 0.5455, 0.3149, 0.4091, 0.2362, 0.3636, 0.3149, 0.4545, 0.3149, 0.4091, 0.2362, 0.3182, 0.2362, 0.3636, 0.3149, 0.3182, 0.2362, 0.2727, 0.3149, 0.3636, 0.3149, 0.2273, 0.2362, 0.1818, 0.3149, 0.2727, 0.3149, 0.2273, 0.2362, 0.1364, 0.2362, 0.1818, 0.3149, 0.1364, 0.2362, 0.09091, 0.3149, 0.1818, 0.3149, 0.9545, 0.2362, 0.9091, 0.3149, 1.0, 0.3149, 0.9545, 0.2362, 0.8636, 0.2362, 0.9091, 0.3149, 0.8636, 0.2362, 0.8182, 0.3149, 0.9091, 0.3149, 0.7727, 0.2362, 0.7273, 0.3149, 0.8182, 0.3149, 0.7727, 0.2362, 0.6818, 0.2362, 0.7273, 0.3149, 0.6818, 0.2362, 0.6364, 0.3149, 0.7273, 0.3149, 0.5, 0.2362, 0.4091, 0.2362, 0.4545, 0.3149, 0.5, 0.2362, 0.4545, 0.1575, 0.4091, 0.2362, 0.4545, 0.1575, 0.3636, 0.1575, 0.4091, 0.2362, 0.3182, 0.2362, 0.2273, 0.2362, 0.2727, 0.3149, 0.3182, 0.2362, 0.2727, 0.1575, 0.2273, 0.2362, 0.2727, 0.1575, 0.1818, 0.1575, 0.2273, 0.2362, 0.1364, 0.2362, 0.04545, 0.2362, 0.09091, 0.3149, 0.1364, 0.2362, 0.09091, 0.1575, 0.04545, 0.2362, 0.09091, 0.1575, 0.0, 0.1575, 0.04545, 0.2362, 0.8636, 0.2362, 0.7727, 0.2362, 0.8182, 0.3149, 0.8636, 0.2362, 0.8182, 0.1575, 0.7727, 0.2362, 0.8182, 0.1575, 0.7273, 0.1575, 0.7727, 0.2362, 0.6818, 0.2362, 0.5909, 0.2362, 0.6364, 0.3149, 0.6818, 0.2362, 0.6364, 0.1575, 0.5909, 0.2362, 0.6364, 0.1575, 0.5455, 0.1575, 0.5909, 0.2362, 0.5, 0.07873, 0.4545, 0.1575, 0.5455, 0.1575, 0.5, 0.07873, 0.4091, 0.07873, 0.4545, 0.1575, 0.4091, 0.07873, 0.3636, 0.1575, 0.4545, 0.1575, 0.3182, 0.07873, 0.2727, 0.1575, 0.3636, 0.1575, 0.3182, 0.07873, 0.2273, 0.07873, 0.2727, 0.1575, 0.2273, 0.07873, 0.1818, 0.1575, 0.2727, 0.1575, 0.1364, 0.07873, 0.09091, 0.1575, 0.1818, 0.1575, 0.1364, 0.07873, 0.04545, 0.07873, 0.09091, 0.1575, 0.04545, 0.07873, 0.0, 0.1575, 0.09091, 0.1575, 0.6364, 0.1575, 0.5909, 0.07873, 0.5455, 0.1575, 0.6364, 0.1575, 0.6818, 0.07873, 0.5909, 0.07873, 0.6818, 0.07873, 0.6364, 0.0, 0.5909, 0.07873, 0.8636, 0.07873, 0.8182, 0.1575, 0.9091, 0.1575, 0.8636, 0.07873, 0.7727, 0.07873, 0.8182, 0.1575, 0.7727, 0.07873, 0.7273, 0.1575, 0.8182, 0.1575])
me_ico____001.use_remesh_fix_poles = True
me_ico____001.use_remesh_preserve_attributes = False
me_ico____001.use_mirror_vertex_groups = False
me_ico____001.update()
me_ico____003 = bpy.data.meshes.new('Ico 球體.003')
me_ico____003.from_pydata([(0.0, 0.0, 0.0), (0.0, 0.0, 0.0), (0.0, 0.0, 0.0), (0.0, 0.0, 0.0), (0.0, 0.0, 0.0), (0.0, 0.0, 0.0), (0.0, 0.0, 0.0), (0.0, 0.0, 0.0), (0.0, 0.0, 0.0), (0.0, 0.0, 0.0), (0.0, 0.0, 0.0), (0.0, 0.0, 0.0), (-0.1625, -0.5, -0.8507), (0.4253, -0.309, -0.8507), (0.2629, -0.809, -0.5257), (0.8506, 0.0, -0.5257), (0.4253, 0.309, -0.8507), (-0.5257, 0.0, -0.8507), (-0.6882, -0.5, -0.5257), (-0.1625, 0.5, -0.8507), (-0.6882, 0.5, -0.5257), (0.2629, 0.809, -0.5257), (0.9511, -0.309, 0.0), (0.9511, 0.309, 0.0), (0.0, -1.0, 0.0), (0.5878, -0.809, 0.0), (-0.9511, -0.309, 0.0), (-0.5878, -0.809, 0.0), (-0.5878, 0.809, 0.0), (-0.9511, 0.309, 0.0), (0.5878, 0.809, 0.0), (0.0, 1.0, 0.0), (0.6882, -0.5, 0.5257), (-0.2629, -0.809, 0.5257), (-0.8506, 0.0, 0.5257), (-0.2629, 0.809, 0.5257), (0.6882, 0.5, 0.5257), (0.1625, -0.5, 0.8507), (0.5257, 0.0, 0.8507), (-0.4253, -0.309, 0.8507), (-0.4253, 0.309, 0.8507), (0.1625, 0.5, 0.8507)], [], [(0, 13, 12), (1, 13, 15), (0, 12, 17), (0, 17, 19), (0, 19, 16), (1, 15, 22), (2, 14, 24), (3, 18, 26), (4, 20, 28), (5, 21, 30), (1, 22, 25), (2, 24, 27), (3, 26, 29), (4, 28, 31), (5, 30, 23), (6, 32, 37), (7, 33, 39), (8, 34, 40), (9, 35, 41), (10, 36, 38), (38, 41, 11), (38, 36, 41), (36, 9, 41), (41, 40, 11), (41, 35, 40), (35, 8, 40), (40, 39, 11), (40, 34, 39), (34, 7, 39), (39, 37, 11), (39, 33, 37), (33, 6, 37), (37, 38, 11), (37, 32, 38), (32, 10, 38), (23, 36, 10), (23, 30, 36), (30, 9, 36), (31, 35, 9), (31, 28, 35), (28, 8, 35), (29, 34, 8), (29, 26, 34), (26, 7, 34), (27, 33, 7), (27, 24, 33), (24, 6, 33), (25, 32, 6), (25, 22, 32), (22, 10, 32), (30, 31, 9), (30, 21, 31), (21, 4, 31), (28, 29, 8), (28, 20, 29), (20, 3, 29), (26, 27, 7), (26, 18, 27), (18, 2, 27), (24, 25, 6), (24, 14, 25), (14, 1, 25), (22, 23, 10), (22, 15, 23), (15, 5, 23), (16, 21, 5), (16, 19, 21), (19, 4, 21), (19, 20, 4), (19, 17, 20), (17, 3, 20), (17, 18, 3), (17, 12, 18), (12, 2, 18), (15, 16, 5), (15, 13, 16), (13, 0, 16), (12, 14, 2), (12, 13, 14), (13, 1, 14)])
_uv = me_ico____003.uv_layers.new(name='UVMap')
_uv.uv.foreach_set('vector', [0.8182, 0.0, 0.7727, 0.07873, 0.8636, 0.07873, 0.7273, 0.1575, 0.6818, 0.07873, 0.6364, 0.1575, 0.09091, 0.0, 0.04545, 0.07873, 0.1364, 0.07873, 0.2727, 0.0, 0.2273, 0.07873, 0.3182, 0.07873, 0.4545, 0.0, 0.4091, 0.07873, 0.5, 0.07873, 0.7273, 0.1575, 0.6364, 0.1575, 0.6818, 0.2362, 0.9091, 0.1575, 0.8182, 0.1575, 0.8636, 0.2362, 0.1818, 0.1575, 0.09091, 0.1575, 0.1364, 0.2362, 0.3636, 0.1575, 0.2727, 0.1575, 0.3182, 0.2362, 0.5455, 0.1575, 0.4545, 0.1575, 0.5, 0.2362, 0.7273, 0.1575, 0.6818, 0.2362, 0.7727, 0.2362, 0.9091, 0.1575, 0.8636, 0.2362, 0.9545, 0.2362, 0.1818, 0.1575, 0.1364, 0.2362, 0.2273, 0.2362, 0.3636, 0.1575, 0.3182, 0.2362, 0.4091, 0.2362, 0.5455, 0.1575, 0.5, 0.2362, 0.5909, 0.2362, 0.8182, 0.3149, 0.7273, 0.3149, 0.7727, 0.3937, 1.0, 0.3149, 0.9091, 0.3149, 0.9545, 0.3937, 0.2727, 0.3149, 0.1818, 0.3149, 0.2273, 0.3937, 0.4545, 0.3149, 0.3636, 0.3149, 0.4091, 0.3937, 0.6364, 0.3149, 0.5455, 0.3149, 0.5909, 0.3937, 0.5909, 0.3937, 0.5, 0.3937, 0.5455, 0.4724, 0.5909, 0.3937, 0.5455, 0.3149, 0.5, 0.3937, 0.5455, 0.3149, 0.4545, 0.3149, 0.5, 0.3937, 0.4091, 0.3937, 0.3182, 0.3937, 0.3636, 0.4724, 0.4091, 0.3937, 0.3636, 0.3149, 0.3182, 0.3937, 0.3636, 0.3149, 0.2727, 0.3149, 0.3182, 0.3937, 0.2273, 0.3937, 0.1364, 0.3937, 0.1818, 0.4724, 0.2273, 0.3937, 0.1818, 0.3149, 0.1364, 0.3937, 0.1818, 0.3149, 0.09091, 0.3149, 0.1364, 0.3937, 0.9545, 0.3937, 0.8636, 0.3937, 0.9091, 0.4724, 0.9545, 0.3937, 0.9091, 0.3149, 0.8636, 0.3937, 0.9091, 0.3149, 0.8182, 0.3149, 0.8636, 0.3937, 0.7727, 0.3937, 0.6818, 0.3937, 0.7273, 0.4724, 0.7727, 0.3937, 0.7273, 0.3149, 0.6818, 0.3937, 0.7273, 0.3149, 0.6364, 0.3149, 0.6818, 0.3937, 0.5909, 0.2362, 0.5455, 0.3149, 0.6364, 0.3149, 0.5909, 0.2362, 0.5, 0.2362, 0.5455, 0.3149, 0.5, 0.2362, 0.4545, 0.3149, 0.5455, 0.3149, 0.4091, 0.2362, 0.3636, 0.3149, 0.4545, 0.3149, 0.4091, 0.2362, 0.3182, 0.2362, 0.3636, 0.3149, 0.3182, 0.2362, 0.2727, 0.3149, 0.3636, 0.3149, 0.2273, 0.2362, 0.1818, 0.3149, 0.2727, 0.3149, 0.2273, 0.2362, 0.1364, 0.2362, 0.1818, 0.3149, 0.1364, 0.2362, 0.09091, 0.3149, 0.1818, 0.3149, 0.9545, 0.2362, 0.9091, 0.3149, 1.0, 0.3149, 0.9545, 0.2362, 0.8636, 0.2362, 0.9091, 0.3149, 0.8636, 0.2362, 0.8182, 0.3149, 0.9091, 0.3149, 0.7727, 0.2362, 0.7273, 0.3149, 0.8182, 0.3149, 0.7727, 0.2362, 0.6818, 0.2362, 0.7273, 0.3149, 0.6818, 0.2362, 0.6364, 0.3149, 0.7273, 0.3149, 0.5, 0.2362, 0.4091, 0.2362, 0.4545, 0.3149, 0.5, 0.2362, 0.4545, 0.1575, 0.4091, 0.2362, 0.4545, 0.1575, 0.3636, 0.1575, 0.4091, 0.2362, 0.3182, 0.2362, 0.2273, 0.2362, 0.2727, 0.3149, 0.3182, 0.2362, 0.2727, 0.1575, 0.2273, 0.2362, 0.2727, 0.1575, 0.1818, 0.1575, 0.2273, 0.2362, 0.1364, 0.2362, 0.04545, 0.2362, 0.09091, 0.3149, 0.1364, 0.2362, 0.09091, 0.1575, 0.04545, 0.2362, 0.09091, 0.1575, 0.0, 0.1575, 0.04545, 0.2362, 0.8636, 0.2362, 0.7727, 0.2362, 0.8182, 0.3149, 0.8636, 0.2362, 0.8182, 0.1575, 0.7727, 0.2362, 0.8182, 0.1575, 0.7273, 0.1575, 0.7727, 0.2362, 0.6818, 0.2362, 0.5909, 0.2362, 0.6364, 0.3149, 0.6818, 0.2362, 0.6364, 0.1575, 0.5909, 0.2362, 0.6364, 0.1575, 0.5455, 0.1575, 0.5909, 0.2362, 0.5, 0.07873, 0.4545, 0.1575, 0.5455, 0.1575, 0.5, 0.07873, 0.4091, 0.07873, 0.4545, 0.1575, 0.4091, 0.07873, 0.3636, 0.1575, 0.4545, 0.1575, 0.3182, 0.07873, 0.2727, 0.1575, 0.3636, 0.1575, 0.3182, 0.07873, 0.2273, 0.07873, 0.2727, 0.1575, 0.2273, 0.07873, 0.1818, 0.1575, 0.2727, 0.1575, 0.1364, 0.07873, 0.09091, 0.1575, 0.1818, 0.1575, 0.1364, 0.07873, 0.04545, 0.07873, 0.09091, 0.1575, 0.04545, 0.07873, 0.0, 0.1575, 0.09091, 0.1575, 0.6364, 0.1575, 0.5909, 0.07873, 0.5455, 0.1575, 0.6364, 0.1575, 0.6818, 0.07873, 0.5909, 0.07873, 0.6818, 0.07873, 0.6364, 0.0, 0.5909, 0.07873, 0.8636, 0.07873, 0.8182, 0.1575, 0.9091, 0.1575, 0.8636, 0.07873, 0.7727, 0.07873, 0.8182, 0.1575, 0.7727, 0.07873, 0.7273, 0.1575, 0.8182, 0.1575])
me_ico____003.use_remesh_fix_poles = True
me_ico____003.use_remesh_preserve_attributes = False
me_ico____003.use_mirror_vertex_groups = False
me_ico____003.update()

# ---- objects
ob_1 = bpy.data.objects.new('寶石1', me_ico)
ob_2 = bpy.data.objects.new('寶石2', me_001)
ob_3 = bpy.data.objects.new('寶石3', me_x)
ob_4 = bpy.data.objects.new('寶石4', me_ico____001)
ob_5 = bpy.data.objects.new('寶石5', me_ico____003)

# ---- transforms, parenting, visibility, modifiers, constraints
ob_1.location = (0.0, 4.0, 0.0)
ob_1.rotation_euler = (0.0, 1.571, 0.0)
ob_1.lineart.crease_threshold = 0.0
ob_2.location = (0.0, 12.0, 0.0)
ob_2.scale = (2.0, 2.0, 4.0)
ob_2.lineart.crease_threshold = 0.0
ob_3.location = (0.0, 8.0, 0.0)
ob_3.lineart.crease_threshold = 0.0
ob_4.location = (0.0, 0.0, 0.0)
ob_4.lineart.crease_threshold = 0.0
ob_5.location = (0.0, -4.0, 0.0)
ob_5.scale = (1.5, 1.5, 1.5)
ob_5.lineart.crease_threshold = 0.0

# ---- collection membership
col_collection.objects.link(ob_1)
col_collection.objects.link(ob_2)
col_collection.objects.link(ob_3)
col_collection.objects.link(ob_4)
col_collection.objects.link(ob_5)

# ---- scene / render settings (as saved in the file)
scene.frame_start = 1; scene.frame_end = 250; scene.frame_set(1)
scene.render.engine = 'BLENDER_EEVEE_NEXT'
scene.cycles.use_denoising = False
scene.cycles.samples = 128
scene.cycles.sampling_pattern = 'TABULATED_SOBOL'
scene.cycles.use_adaptive_sampling = False
scene.cycles.use_light_tree = False
scene.view_settings.view_transform = 'Filmic'
bpy.context.view_layer.update()

# ---- added for rendering (the .blend has no active camera and no usable light): camera, sun
cam_auto = bpy.data.cameras.new('AutoCamera')
cam_auto.lens = 50.0
cam_auto.sensor_width = 36.0
cam_auto.clip_end = 1000.0
ob_auto_camera = bpy.data.objects.new('AutoCamera', cam_auto)
scene.collection.objects.link(ob_auto_camera)
ob_auto_camera.location = (18.2342, -18.0385, 14.5873)
ob_auto_camera.rotation_euler = (1.09748, -7.21219e-08, 0.694738)
scene.camera = ob_auto_camera
light_auto_sun = bpy.data.lights.new('AutoSun', 'SUN')
light_auto_sun.energy = 3.0
light_auto_sun.angle = 0.0523599
ob_auto_sun = bpy.data.objects.new('AutoSun', light_auto_sun)
scene.collection.objects.link(ob_auto_sun)
ob_auto_sun.rotation_euler = (0.872665, 0.174533, 0.523599)
bpy.context.view_layer.update()
